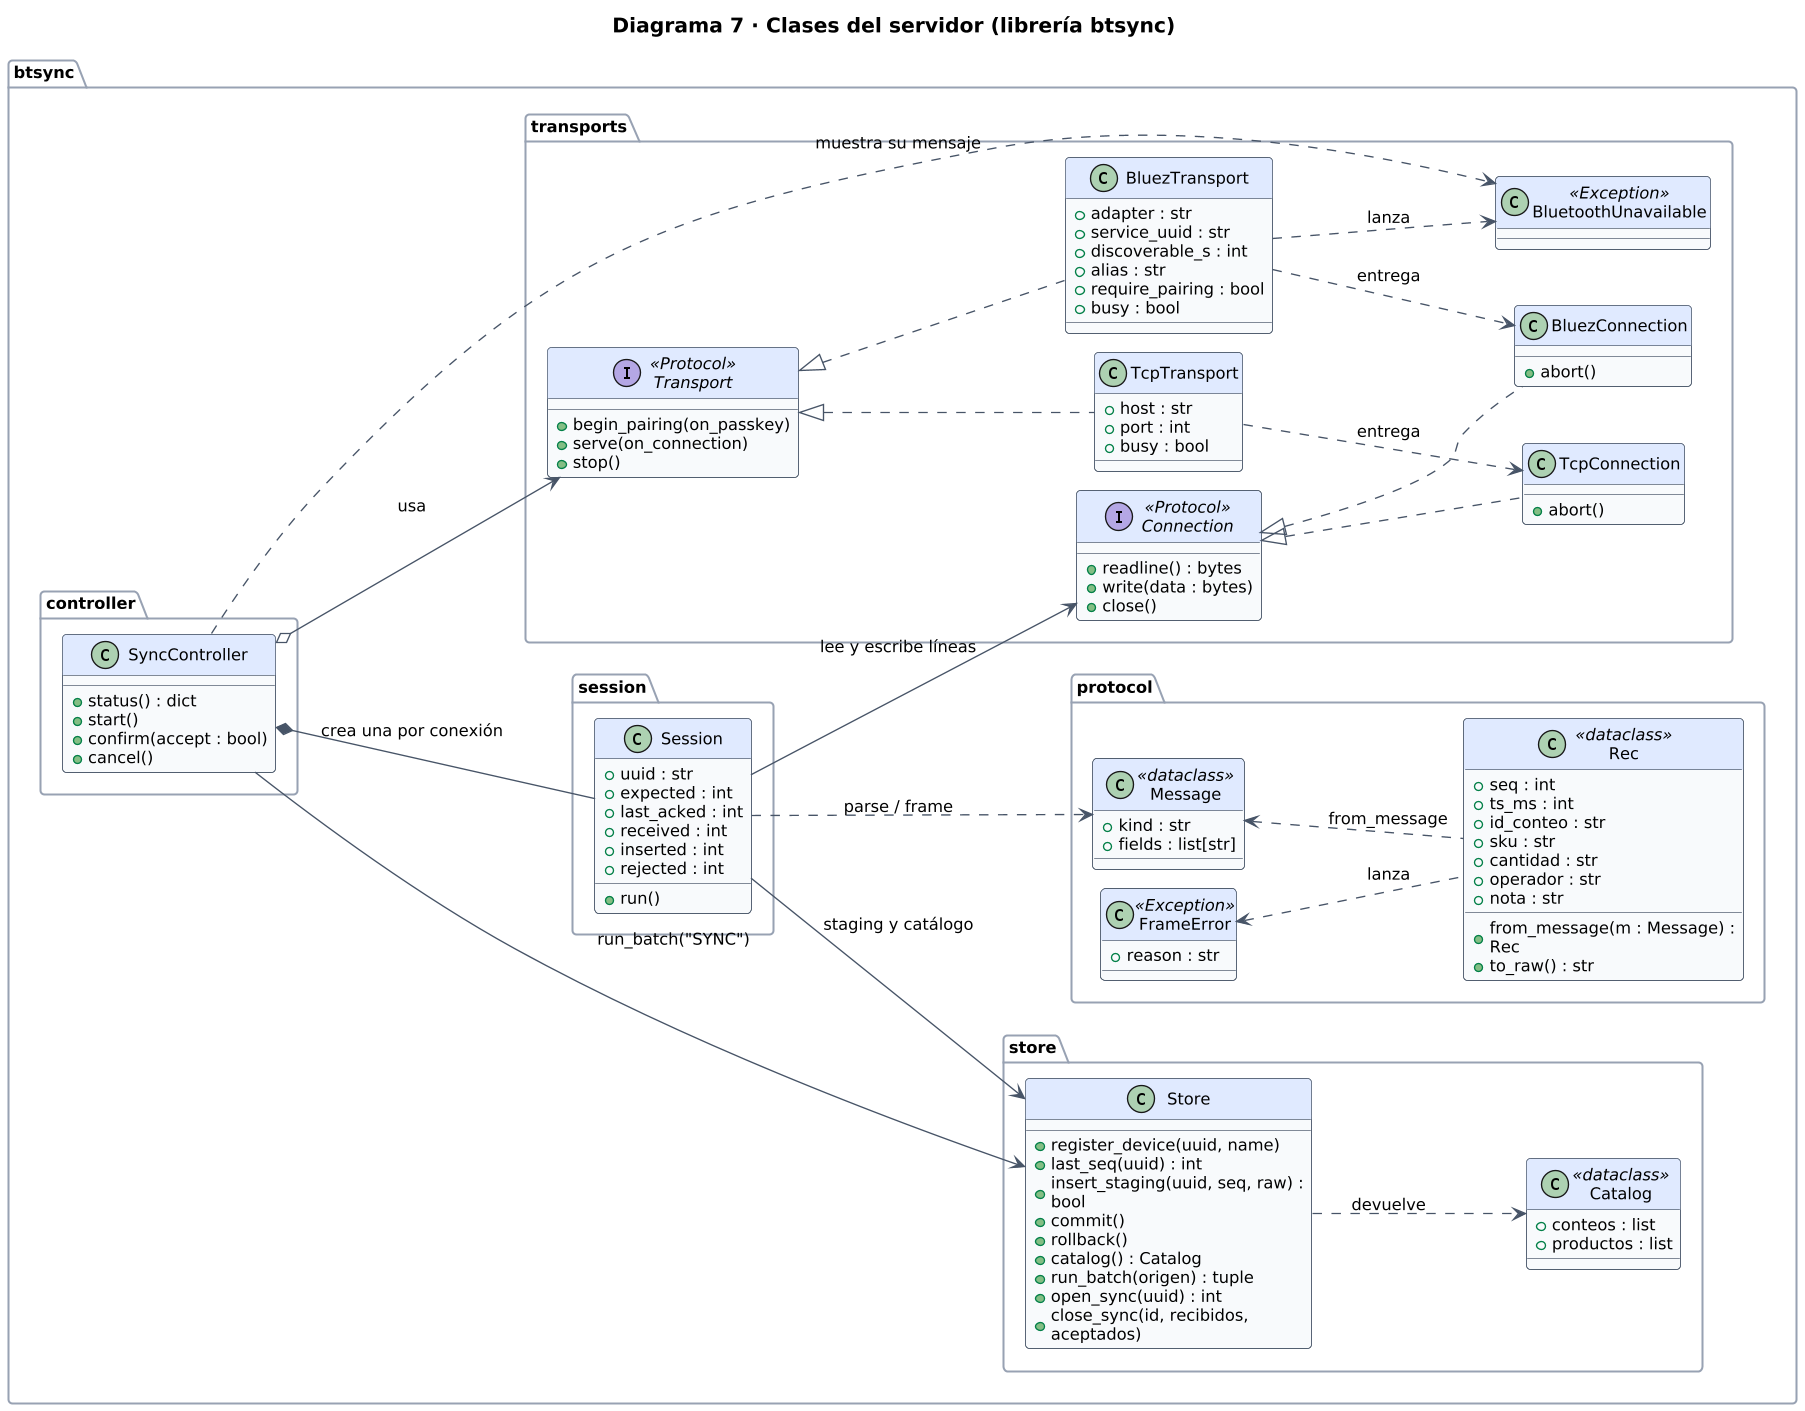

The diagram above was rendered by PlantUML. Its source (embedded in the PNG):
@startuml
skinparamlocked dpi 130
!include estilo.iuml
' @code: server/btsync
title Diagrama 7 · Clases del servidor (librería btsync)
left to right direction

package "btsync.protocol" {
  class FrameError <<Exception>> {
    +reason : str
  }
  class Message <<dataclass>> {
    +kind : str
    +fields : list[str]
  }
  class Rec <<dataclass>> {
    +seq : int
    +ts_ms : int
    +id_conteo : str
    +sku : str
    +cantidad : str
    +operador : str
    +nota : str
    +from_message(m : Message) : Rec
    +to_raw() : str
  }
}

package "btsync.store" {
  class Catalog <<dataclass>> {
    +conteos : list
    +productos : list
  }
  class Store {
    +register_device(uuid, name)
    +last_seq(uuid) : int
    +insert_staging(uuid, seq, raw) : bool
    +commit()
    +rollback()
    +catalog() : Catalog
    +run_batch(origen) : tuple
    +open_sync(uuid) : int
    +close_sync(id, recibidos, aceptados)
  }
}

package "btsync.session" {
  class Session {
    +uuid : str
    +expected : int
    +last_acked : int
    +received : int
    +inserted : int
    +rejected : int
    +run()
  }
}

package "btsync.controller" {
  class SyncController {
    +status() : dict
    +start()
    +confirm(accept : bool)
    +cancel()
  }
}

package "btsync.transports" {
  interface Transport <<Protocol>> {
    +begin_pairing(on_passkey)
    +serve(on_connection)
    +stop()
  }
  interface Connection <<Protocol>> {
    +readline() : bytes
    +write(data : bytes)
    +close()
  }
  class BluezTransport {
    +adapter : str
    +service_uuid : str
    +discoverable_s : int
    +alias : str
    +require_pairing : bool
    +busy : bool
  }
  class TcpTransport {
    +host : str
    +port : int
    +busy : bool
  }
  class BluezConnection {
    +abort()
  }
  class TcpConnection {
    +abort()
  }
  class BluetoothUnavailable <<Exception>>
}

Message <.. Rec : from_message
FrameError <.. Rec : lanza
SyncController *-- Session : crea una por conexión
SyncController o--> Transport : usa
SyncController --> Store : run_batch("SYNC")
Session --> Connection : lee y escribe líneas
Session --> Store : staging y catálogo
Session ..> Message : parse / frame
Store ..> Catalog : devuelve
Transport <|.. BluezTransport
Transport <|.. TcpTransport
Connection <|.. BluezConnection
Connection <|.. TcpConnection
BluezTransport ..> BluezConnection : entrega
TcpTransport ..> TcpConnection : entrega
BluezTransport ..> BluetoothUnavailable : lanza
SyncController ..> BluetoothUnavailable : muestra su mensaje
@enduml